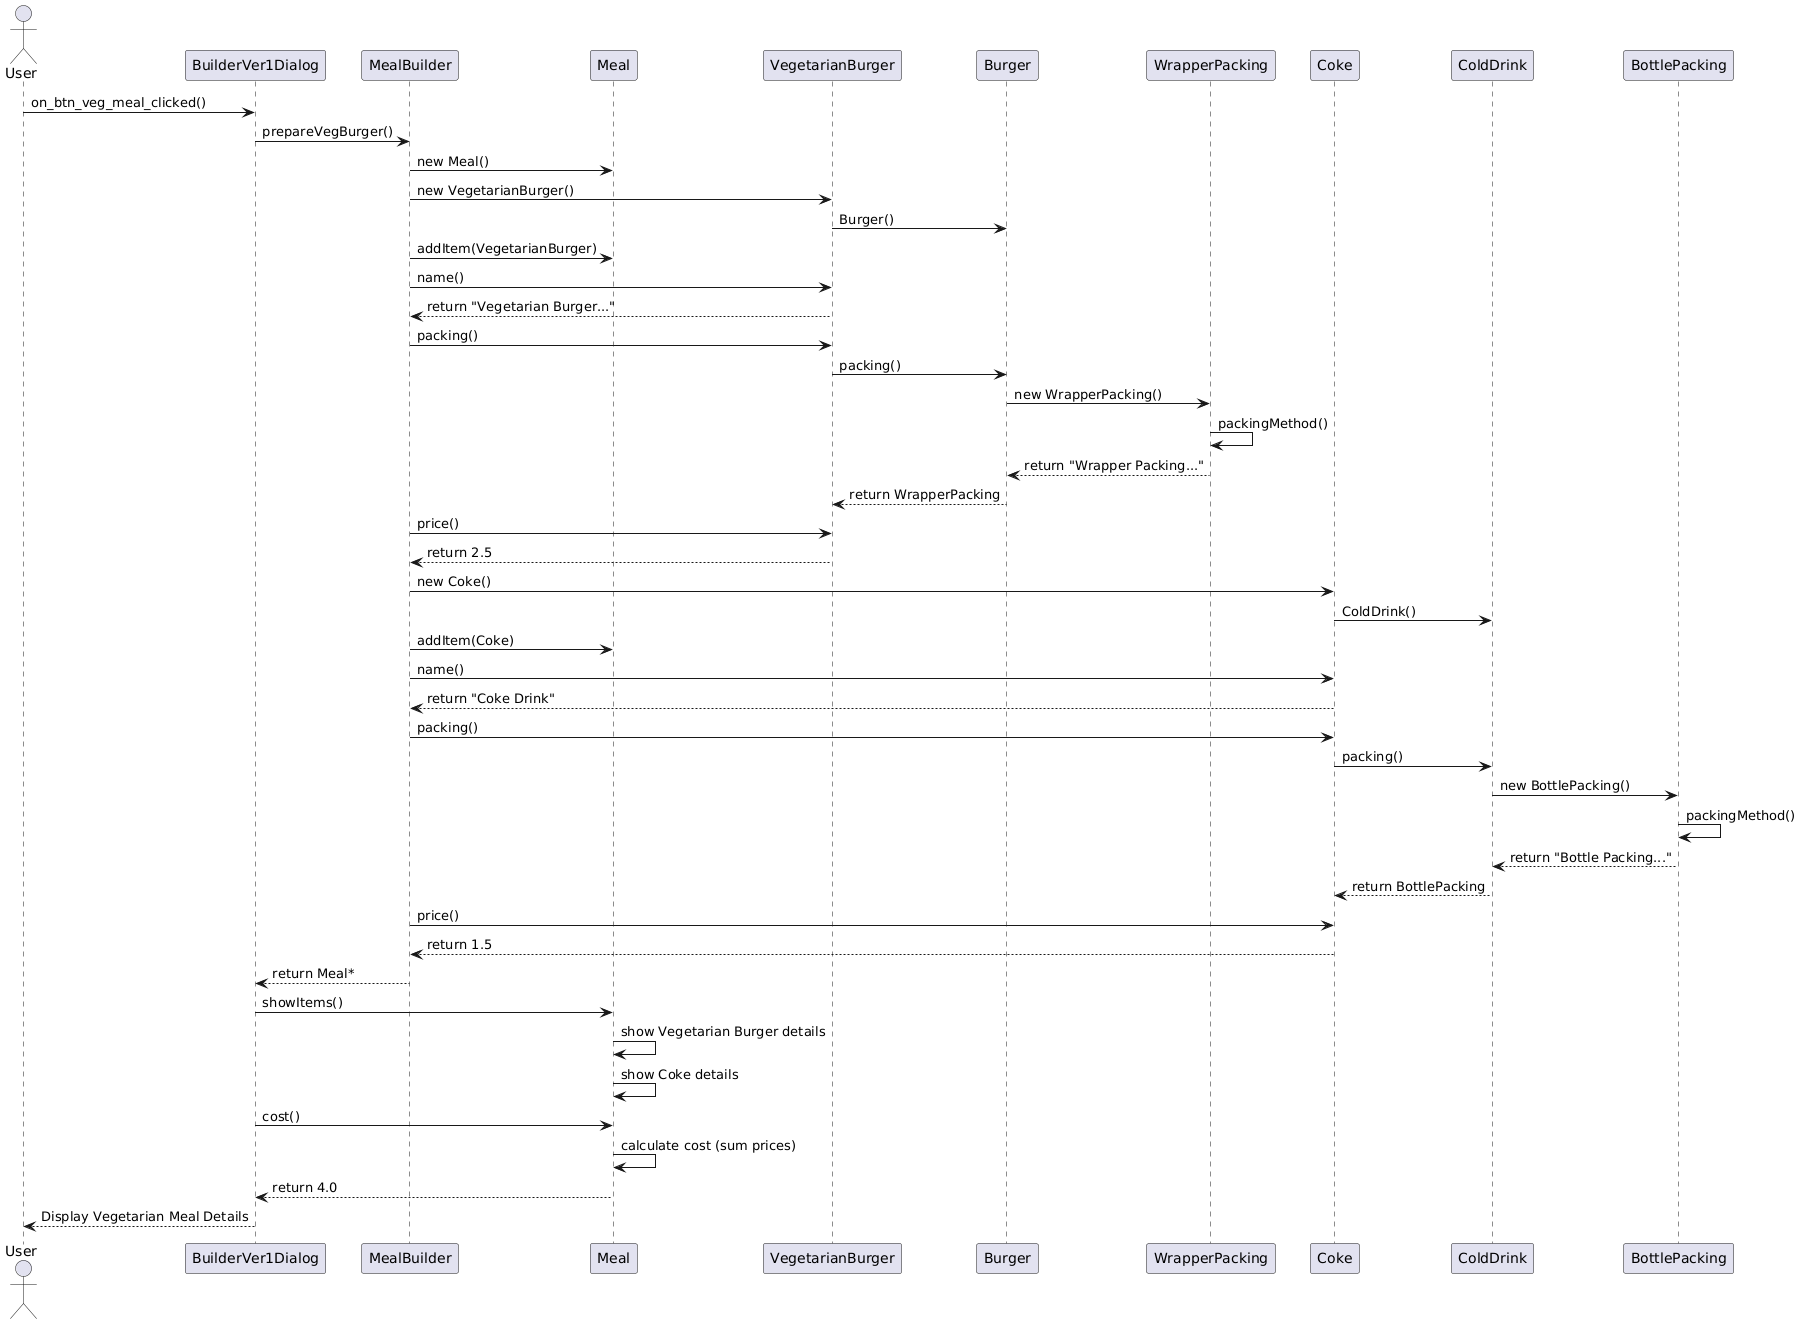

The diagram above was rendered by PlantUML. Its source (embedded in the PNG):
@startuml
actor Client as "User"

Client -> BuilderVer1Dialog : on_btn_veg_meal_clicked()
BuilderVer1Dialog -> MealBuilder : prepareVegBurger()
MealBuilder -> Meal : new Meal()

'--- Vegetarian Burger ---
MealBuilder -> VegetarianBurger : new VegetarianBurger()
VegetarianBurger -> Burger : Burger()
MealBuilder -> Meal : addItem(VegetarianBurger)
MealBuilder -> VegetarianBurger : name()
VegetarianBurger --> MealBuilder : return "Vegetarian Burger..."
MealBuilder -> VegetarianBurger : packing()
VegetarianBurger -> Burger : packing()
Burger -> WrapperPacking : new WrapperPacking()
WrapperPacking -> WrapperPacking : packingMethod()
WrapperPacking --> Burger : return "Wrapper Packing..."
Burger --> VegetarianBurger : return WrapperPacking
MealBuilder -> VegetarianBurger : price()
VegetarianBurger --> MealBuilder : return 2.5

'--- Coke ---
MealBuilder -> Coke : new Coke()
Coke -> ColdDrink : ColdDrink()
MealBuilder -> Meal : addItem(Coke)
MealBuilder -> Coke : name()
Coke --> MealBuilder : return "Coke Drink"
MealBuilder -> Coke : packing()
Coke -> ColdDrink : packing()
ColdDrink -> BottlePacking : new BottlePacking()
BottlePacking -> BottlePacking : packingMethod()
BottlePacking --> ColdDrink : return "Bottle Packing..."
ColdDrink --> Coke : return BottlePacking
MealBuilder -> Coke : price()
Coke --> MealBuilder : return 1.5

MealBuilder --> BuilderVer1Dialog : return Meal*

BuilderVer1Dialog -> Meal : showItems()
Meal -> Meal : show Vegetarian Burger details
Meal -> Meal : show Coke details

BuilderVer1Dialog -> Meal : cost()
Meal -> Meal : calculate cost (sum prices)
Meal --> BuilderVer1Dialog : return 4.0
BuilderVer1Dialog --> Client : Display Vegetarian Meal Details
@enduml